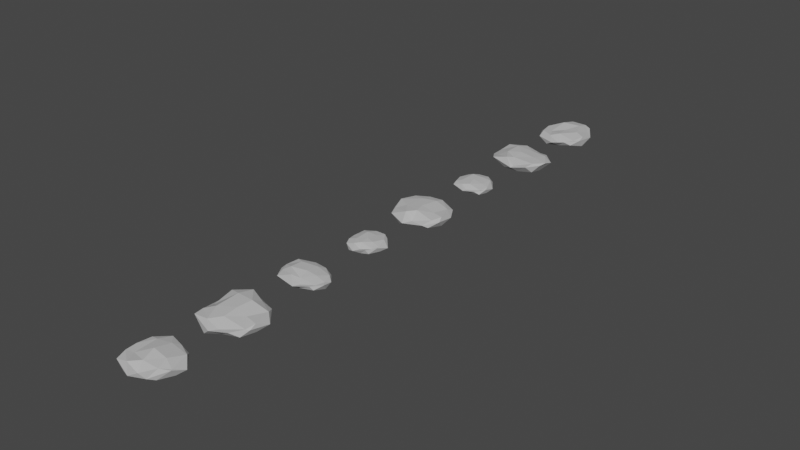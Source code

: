 # Source: stones.blend  (saved by Blender 2.93.20; exported with 4.5.12 LTS)
import bpy
from mathutils import Matrix  # noqa: F401  (used for matrix-valued properties, if any)

bpy.ops.wm.read_factory_settings(use_empty=True)
scene = bpy.context.scene
scene.name = 'Scene'

# ---- collections
col_collection = bpy.data.collections.new('Collection'); scene.collection.children.link(col_collection)

# ---- materials (node trees are filled in below, after node groups)
mat_smallstone = bpy.data.materials.new('SmallStone')
mat_smallstone.use_transparent_shadow = False
mat_smallstone.diffuse_color = (0.5071, 0.5071, 0.5071, 1.0)

# ---- material node trees

# ---- world
world_world = bpy.data.worlds.new('World'); scene.world = world_world
world_world.use_nodes = True; world_world.node_tree.nodes.clear()
_N = world_world.node_tree.nodes; _L = world_world.node_tree.links
n0 = _N.new('ShaderNodeOutputWorld'); n0.name = 'World Output'; n0.location = (300, 300)
n1 = _N.new('ShaderNodeBackground'); n1.name = 'Background'; n1.location = (10, 300)
n1.inputs[0].default_value = (0.05088, 0.05088, 0.05088, 1.0)
_L.new(n1.outputs[0], n0.inputs[0])
n0.is_active_output = True
world_world.color = (0.05088, 0.05088, 0.05088)
world_world.use_sun_shadow = False
world_world.sun_shadow_jitter_overblur = 0.0

# ---- meshes
me_icosphere = bpy.data.meshes.new('Icosphere')
me_icosphere.from_pydata([(0.01643, -0.0032, -0.04934), (0.1218, -0.1, -0.02066), (-0.05146, -0.1488, -0.02171), (-0.1605, 0.005783, -0.03915), (-0.06199, 0.153, -0.03062), (0.1019, 0.06762, -0.01051), (0.03607, -0.136, -0.0005267), (-0.1171, -0.07961, 0.03242), (-0.1001, 0.06403, 0.03975), (0.04379, 0.1191, 0.02522), (0.1482, -0.02878, 0.01212), (0.003224, -0.007237, 0.0573), (-0.02652, -0.08638, -0.03661), (0.07816, -0.0532, -0.04317), (0.03543, -0.1223, -0.01976), (0.1443, -0.007489, -0.03339), (0.08723, 0.0329, -0.04833), (-0.07539, 9.567e-05, -0.04017), (-0.1324, -0.07643, -0.01529), (-0.03243, 0.06919, -0.03991), (-0.1068, 0.0768, -0.03364), (0.01916, 0.123, -0.03946), (0.1539, -0.03762, 0.01224), (0.1683, 0.03986, -0.01715), (0.02768, -0.185, 0.007057), (0.1058, -0.143, 0.001336), (-0.1402, -0.04056, -0.01271), (-0.1097, -0.1382, 0.01652), (-0.1012, 0.1222, 0.003776), (-0.1391, 0.03345, -0.008132), (0.09286, 0.1181, 0.000315), (-0.01774, 0.1438, -0.01265), (0.1093, -0.07441, 0.02419), (-0.03811, -0.1352, 0.03236), (-0.1249, -0.01055, 0.03045), (-0.0406, 0.1379, 0.0317), (0.1188, 0.08661, 0.02036), (0.01483, -0.08434, 0.03516), (0.09177, -0.009678, 0.04035), (-0.07439, -0.06348, 0.02778), (-0.05533, 0.05859, 0.0494), (0.01517, 0.08663, 0.04199)], [], [(0, 13, 12), (1, 13, 15), (0, 12, 17), (0, 17, 19), (0, 19, 16), (1, 15, 22), (2, 14, 24), (3, 18, 26), (4, 20, 28), (5, 21, 30), (1, 22, 25), (2, 24, 27), (3, 26, 29), (4, 28, 31), (5, 30, 23), (6, 32, 37), (7, 33, 39), (8, 34, 40), (9, 35, 41), (10, 36, 38), (38, 41, 11), (38, 36, 41), (36, 9, 41), (41, 40, 11), (41, 35, 40), (35, 8, 40), (40, 39, 11), (40, 34, 39), (34, 7, 39), (39, 37, 11), (39, 33, 37), (33, 6, 37), (37, 38, 11), (37, 32, 38), (32, 10, 38), (23, 36, 10), (23, 30, 36), (30, 9, 36), (31, 35, 9), (31, 28, 35), (28, 8, 35), (29, 34, 8), (29, 26, 34), (26, 7, 34), (27, 33, 7), (27, 24, 33), (24, 6, 33), (25, 32, 6), (25, 22, 32), (22, 10, 32), (30, 31, 9), (30, 21, 31), (21, 4, 31), (28, 29, 8), (28, 20, 29), (20, 3, 29), (26, 27, 7), (26, 18, 27), (18, 2, 27), (24, 25, 6), (24, 14, 25), (14, 1, 25), (22, 23, 10), (22, 15, 23), (15, 5, 23), (16, 21, 5), (16, 19, 21), (19, 4, 21), (19, 20, 4), (19, 17, 20), (17, 3, 20), (17, 18, 3), (17, 12, 18), (12, 2, 18), (15, 16, 5), (15, 13, 16), (13, 0, 16), (12, 14, 2), (12, 13, 14), (13, 1, 14)])
_uv = me_icosphere.uv_layers.new(name='UVMap')
_uv.uv.foreach_set('vector', [0.1818, 0.0, 0.2273, 0.07873, 0.1364, 0.07873, 0.2727, 0.1575, 0.3182, 0.07873, 0.3636, 0.1575, 0.9091, 0.0, 0.9545, 0.07873, 0.8636, 0.07873, 0.7273, 0.0, 0.7727, 0.07873, 0.6818, 0.07873, 0.5455, 0.0, 0.5909, 0.07873, 0.5, 0.07873, 0.2727, 0.1575, 0.3636, 0.1575, 0.3182, 0.2362, 0.09091, 0.1575, 0.1818, 0.1575, 0.1364, 0.2362, 0.8182, 0.1575, 0.9091, 0.1575, 0.8636, 0.2362, 0.6364, 0.1575, 0.7273, 0.1575, 0.6818, 0.2362, 0.4545, 0.1575, 0.5455, 0.1575, 0.5, 0.2362, 0.2727, 0.1575, 0.3182, 0.2362, 0.2273, 0.2362, 0.09091, 0.1575, 0.1364, 0.2362, 0.04546, 0.2362, 0.8182, 0.1575, 0.8636, 0.2362, 0.7727, 0.2362, 0.6364, 0.1575, 0.6818, 0.2362, 0.5909, 0.2362, 0.4545, 0.1575, 0.5, 0.2362, 0.4091, 0.2362, 0.1818, 0.3149, 0.2727, 0.3149, 0.2273, 0.3937, 0.0, 0.3149, 0.09091, 0.3149, 0.04546, 0.3937, 0.7273, 0.3149, 0.8182, 0.3149, 0.7727, 0.3937, 0.5455, 0.3149, 0.6364, 0.3149, 0.5909, 0.3937, 0.3636, 0.3149, 0.4545, 0.3149, 0.4091, 0.3937, 0.4091, 0.3937, 0.5, 0.3937, 0.4545, 0.4724, 0.4091, 0.3937, 0.4545, 0.3149, 0.5, 0.3937, 0.4545, 0.3149, 0.5455, 0.3149, 0.5, 0.3937, 0.5909, 0.3937, 0.6818, 0.3937, 0.6364, 0.4724, 0.5909, 0.3937, 0.6364, 0.3149, 0.6818, 0.3937, 0.6364, 0.3149, 0.7273, 0.3149, 0.6818, 0.3937, 0.7727, 0.3937, 0.8636, 0.3937, 0.8182, 0.4724, 0.7727, 0.3937, 0.8182, 0.3149, 0.8636, 0.3937, 0.8182, 0.3149, 0.9091, 0.3149, 0.8636, 0.3937, 0.04546, 0.3937, 0.1364, 0.3937, 0.09091, 0.4724, 0.04546, 0.3937, 0.09091, 0.3149, 0.1364, 0.3937, 0.09091, 0.3149, 0.1818, 0.3149, 0.1364, 0.3937, 0.2273, 0.3937, 0.3182, 0.3937, 0.2727, 0.4724, 0.2273, 0.3937, 0.2727, 0.3149, 0.3182, 0.3937, 0.2727, 0.3149, 0.3636, 0.3149, 0.3182, 0.3937, 0.4091, 0.2362, 0.4545, 0.3149, 0.3636, 0.3149, 0.4091, 0.2362, 0.5, 0.2362, 0.4545, 0.3149, 0.5, 0.2362, 0.5455, 0.3149, 0.4545, 0.3149, 0.5909, 0.2362, 0.6364, 0.3149, 0.5455, 0.3149, 0.5909, 0.2362, 0.6818, 0.2362, 0.6364, 0.3149, 0.6818, 0.2362, 0.7273, 0.3149, 0.6364, 0.3149, 0.7727, 0.2362, 0.8182, 0.3149, 0.7273, 0.3149, 0.7727, 0.2362, 0.8636, 0.2362, 0.8182, 0.3149, 0.8636, 0.2362, 0.9091, 0.3149, 0.8182, 0.3149, 0.04546, 0.2362, 0.09091, 0.3149, 0.0, 0.3149, 0.04546, 0.2362, 0.1364, 0.2362, 0.09091, 0.3149, 0.1364, 0.2362, 0.1818, 0.3149, 0.09091, 0.3149, 0.2273, 0.2362, 0.2727, 0.3149, 0.1818, 0.3149, 0.2273, 0.2362, 0.3182, 0.2362, 0.2727, 0.3149, 0.3182, 0.2362, 0.3636, 0.3149, 0.2727, 0.3149, 0.5, 0.2362, 0.5909, 0.2362, 0.5455, 0.3149, 0.5, 0.2362, 0.5455, 0.1575, 0.5909, 0.2362, 0.5455, 0.1575, 0.6364, 0.1575, 0.5909, 0.2362, 0.6818, 0.2362, 0.7727, 0.2362, 0.7273, 0.3149, 0.6818, 0.2362, 0.7273, 0.1575, 0.7727, 0.2362, 0.7273, 0.1575, 0.8182, 0.1575, 0.7727, 0.2362, 0.8636, 0.2362, 0.9545, 0.2362, 0.9091, 0.3149, 0.8636, 0.2362, 0.9091, 0.1575, 0.9545, 0.2362, 0.9091, 0.1575, 1.0, 0.1575, 0.9545, 0.2362, 0.1364, 0.2362, 0.2273, 0.2362, 0.1818, 0.3149, 0.1364, 0.2362, 0.1818, 0.1575, 0.2273, 0.2362, 0.1818, 0.1575, 0.2727, 0.1575, 0.2273, 0.2362, 0.3182, 0.2362, 0.4091, 0.2362, 0.3636, 0.3149, 0.3182, 0.2362, 0.3636, 0.1575, 0.4091, 0.2362, 0.3636, 0.1575, 0.4545, 0.1575, 0.4091, 0.2362, 0.5, 0.07873, 0.5455, 0.1575, 0.4545, 0.1575, 0.5, 0.07873, 0.5909, 0.07873, 0.5455, 0.1575, 0.5909, 0.07873, 0.6364, 0.1575, 0.5455, 0.1575, 0.6818, 0.07873, 0.7273, 0.1575, 0.6364, 0.1575, 0.6818, 0.07873, 0.7727, 0.07873, 0.7273, 0.1575, 0.7727, 0.07873, 0.8182, 0.1575, 0.7273, 0.1575, 0.8636, 0.07873, 0.9091, 0.1575, 0.8182, 0.1575, 0.8636, 0.07873, 0.9545, 0.07873, 0.9091, 0.1575, 0.9545, 0.07873, 1.0, 0.1575, 0.9091, 0.1575, 0.3636, 0.1575, 0.4091, 0.07873, 0.4545, 0.1575, 0.3636, 0.1575, 0.3182, 0.07873, 0.4091, 0.07873, 0.3182, 0.07873, 0.3636, 0.0, 0.4091, 0.07873, 0.1364, 0.07873, 0.1818, 0.1575, 0.09091, 0.1575, 0.1364, 0.07873, 0.2273, 0.07873, 0.1818, 0.1575, 0.2273, 0.07873, 0.2727, 0.1575, 0.1818, 0.1575])
me_icosphere.materials.append(mat_smallstone)
me_icosphere.use_remesh_fix_poles = True
me_icosphere.use_remesh_preserve_attributes = False
me_icosphere.update()
me_icosphere_005 = bpy.data.meshes.new('Icosphere.005')
me_icosphere_005.from_pydata([(-0.008224, -0.002509, -0.05674), (0.1404, -0.1072, -0.02899), (-0.0286, -0.1855, -0.03554), (-0.169, 0.02117, -0.03146), (-0.0807, 0.1668, -0.03789), (0.1105, 0.102, 0.004078), (0.04396, -0.1555, 0.001361), (-0.1317, -0.09418, 0.02441), (-0.1404, 0.1057, 0.03534), (0.0429, 0.1418, 0.02076), (0.1664, -0.02395, 0.0196), (0.01903, -0.004404, 0.04706), (-0.03704, -0.0866, -0.04993), (0.06796, -0.05852, -0.03691), (0.04361, -0.1373, -0.0335), (0.1555, -0.01115, -0.0371), (0.08432, 0.03249, -0.06363), (-0.1057, -0.00993, -0.03307), (-0.1238, -0.08653, -0.01326), (-0.03052, 0.07463, -0.05365), (-0.1275, 0.09005, -0.02718), (0.03068, 0.1504, -0.04641), (0.1654, -0.06032, 7.812e-05), (0.1808, 0.05583, -0.01589), (0.01849, -0.198, 0.003061), (0.1042, -0.1488, 0.002622), (-0.1681, -0.05805, -0.00479), (-0.1284, -0.1536, 0.02106), (-0.1264, 0.1474, -0.004683), (-0.1675, 0.0408, -0.006182), (0.1012, 0.1467, -0.002228), (-0.01574, 0.1791, 0.002385), (0.1469, -0.07401, 0.003663), (-0.03498, -0.1528, 0.0304), (-0.1397, -0.01749, 0.007579), (-0.04925, 0.1692, 0.04319), (0.1365, 0.09267, 0.01979), (0.01789, -0.09178, 0.03604), (0.08908, -0.009586, 0.02361), (-0.07465, -0.0551, 0.04305), (-0.06702, 0.0821, 0.05544), (0.03316, 0.08218, 0.05282)], [], [(0, 13, 12), (1, 13, 15), (0, 12, 17), (0, 17, 19), (0, 19, 16), (1, 15, 22), (2, 14, 24), (3, 18, 26), (4, 20, 28), (5, 21, 30), (1, 22, 25), (2, 24, 27), (3, 26, 29), (4, 28, 31), (5, 30, 23), (6, 32, 37), (7, 33, 39), (8, 34, 40), (9, 35, 41), (10, 36, 38), (38, 41, 11), (38, 36, 41), (36, 9, 41), (41, 40, 11), (41, 35, 40), (35, 8, 40), (40, 39, 11), (40, 34, 39), (34, 7, 39), (39, 37, 11), (39, 33, 37), (33, 6, 37), (37, 38, 11), (37, 32, 38), (32, 10, 38), (23, 36, 10), (23, 30, 36), (30, 9, 36), (31, 35, 9), (31, 28, 35), (28, 8, 35), (29, 34, 8), (29, 26, 34), (26, 7, 34), (27, 33, 7), (27, 24, 33), (24, 6, 33), (25, 32, 6), (25, 22, 32), (22, 10, 32), (30, 31, 9), (30, 21, 31), (21, 4, 31), (28, 29, 8), (28, 20, 29), (20, 3, 29), (26, 27, 7), (26, 18, 27), (18, 2, 27), (24, 25, 6), (24, 14, 25), (14, 1, 25), (22, 23, 10), (22, 15, 23), (15, 5, 23), (16, 21, 5), (16, 19, 21), (19, 4, 21), (19, 20, 4), (19, 17, 20), (17, 3, 20), (17, 18, 3), (17, 12, 18), (12, 2, 18), (15, 16, 5), (15, 13, 16), (13, 0, 16), (12, 14, 2), (12, 13, 14), (13, 1, 14)])
_uv = me_icosphere_005.uv_layers.new(name='UVMap')
_uv.uv.foreach_set('vector', [0.1818, 0.0, 0.2273, 0.07873, 0.1364, 0.07873, 0.2727, 0.1575, 0.3182, 0.07873, 0.3636, 0.1575, 0.9091, 0.0, 0.9545, 0.07873, 0.8636, 0.07873, 0.7273, 0.0, 0.7727, 0.07873, 0.6818, 0.07873, 0.5455, 0.0, 0.5909, 0.07873, 0.5, 0.07873, 0.2727, 0.1575, 0.3636, 0.1575, 0.3182, 0.2362, 0.09091, 0.1575, 0.1818, 0.1575, 0.1364, 0.2362, 0.8182, 0.1575, 0.9091, 0.1575, 0.8636, 0.2362, 0.6364, 0.1575, 0.7273, 0.1575, 0.6818, 0.2362, 0.4545, 0.1575, 0.5455, 0.1575, 0.5, 0.2362, 0.2727, 0.1575, 0.3182, 0.2362, 0.2273, 0.2362, 0.09091, 0.1575, 0.1364, 0.2362, 0.04546, 0.2362, 0.8182, 0.1575, 0.8636, 0.2362, 0.7727, 0.2362, 0.6364, 0.1575, 0.6818, 0.2362, 0.5909, 0.2362, 0.4545, 0.1575, 0.5, 0.2362, 0.4091, 0.2362, 0.1818, 0.3149, 0.2727, 0.3149, 0.2273, 0.3937, 0.0, 0.3149, 0.09091, 0.3149, 0.04546, 0.3937, 0.7273, 0.3149, 0.8182, 0.3149, 0.7727, 0.3937, 0.5455, 0.3149, 0.6364, 0.3149, 0.5909, 0.3937, 0.3636, 0.3149, 0.4545, 0.3149, 0.4091, 0.3937, 0.4091, 0.3937, 0.5, 0.3937, 0.4545, 0.4724, 0.4091, 0.3937, 0.4545, 0.3149, 0.5, 0.3937, 0.4545, 0.3149, 0.5455, 0.3149, 0.5, 0.3937, 0.5909, 0.3937, 0.6818, 0.3937, 0.6364, 0.4724, 0.5909, 0.3937, 0.6364, 0.3149, 0.6818, 0.3937, 0.6364, 0.3149, 0.7273, 0.3149, 0.6818, 0.3937, 0.7727, 0.3937, 0.8636, 0.3937, 0.8182, 0.4724, 0.7727, 0.3937, 0.8182, 0.3149, 0.8636, 0.3937, 0.8182, 0.3149, 0.9091, 0.3149, 0.8636, 0.3937, 0.04546, 0.3937, 0.1364, 0.3937, 0.09091, 0.4724, 0.04546, 0.3937, 0.09091, 0.3149, 0.1364, 0.3937, 0.09091, 0.3149, 0.1818, 0.3149, 0.1364, 0.3937, 0.2273, 0.3937, 0.3182, 0.3937, 0.2727, 0.4724, 0.2273, 0.3937, 0.2727, 0.3149, 0.3182, 0.3937, 0.2727, 0.3149, 0.3636, 0.3149, 0.3182, 0.3937, 0.4091, 0.2362, 0.4545, 0.3149, 0.3636, 0.3149, 0.4091, 0.2362, 0.5, 0.2362, 0.4545, 0.3149, 0.5, 0.2362, 0.5455, 0.3149, 0.4545, 0.3149, 0.5909, 0.2362, 0.6364, 0.3149, 0.5455, 0.3149, 0.5909, 0.2362, 0.6818, 0.2362, 0.6364, 0.3149, 0.6818, 0.2362, 0.7273, 0.3149, 0.6364, 0.3149, 0.7727, 0.2362, 0.8182, 0.3149, 0.7273, 0.3149, 0.7727, 0.2362, 0.8636, 0.2362, 0.8182, 0.3149, 0.8636, 0.2362, 0.9091, 0.3149, 0.8182, 0.3149, 0.04546, 0.2362, 0.09091, 0.3149, 0.0, 0.3149, 0.04546, 0.2362, 0.1364, 0.2362, 0.09091, 0.3149, 0.1364, 0.2362, 0.1818, 0.3149, 0.09091, 0.3149, 0.2273, 0.2362, 0.2727, 0.3149, 0.1818, 0.3149, 0.2273, 0.2362, 0.3182, 0.2362, 0.2727, 0.3149, 0.3182, 0.2362, 0.3636, 0.3149, 0.2727, 0.3149, 0.5, 0.2362, 0.5909, 0.2362, 0.5455, 0.3149, 0.5, 0.2362, 0.5455, 0.1575, 0.5909, 0.2362, 0.5455, 0.1575, 0.6364, 0.1575, 0.5909, 0.2362, 0.6818, 0.2362, 0.7727, 0.2362, 0.7273, 0.3149, 0.6818, 0.2362, 0.7273, 0.1575, 0.7727, 0.2362, 0.7273, 0.1575, 0.8182, 0.1575, 0.7727, 0.2362, 0.8636, 0.2362, 0.9545, 0.2362, 0.9091, 0.3149, 0.8636, 0.2362, 0.9091, 0.1575, 0.9545, 0.2362, 0.9091, 0.1575, 1.0, 0.1575, 0.9545, 0.2362, 0.1364, 0.2362, 0.2273, 0.2362, 0.1818, 0.3149, 0.1364, 0.2362, 0.1818, 0.1575, 0.2273, 0.2362, 0.1818, 0.1575, 0.2727, 0.1575, 0.2273, 0.2362, 0.3182, 0.2362, 0.4091, 0.2362, 0.3636, 0.3149, 0.3182, 0.2362, 0.3636, 0.1575, 0.4091, 0.2362, 0.3636, 0.1575, 0.4545, 0.1575, 0.4091, 0.2362, 0.5, 0.07873, 0.5455, 0.1575, 0.4545, 0.1575, 0.5, 0.07873, 0.5909, 0.07873, 0.5455, 0.1575, 0.5909, 0.07873, 0.6364, 0.1575, 0.5455, 0.1575, 0.6818, 0.07873, 0.7273, 0.1575, 0.6364, 0.1575, 0.6818, 0.07873, 0.7727, 0.07873, 0.7273, 0.1575, 0.7727, 0.07873, 0.8182, 0.1575, 0.7273, 0.1575, 0.8636, 0.07873, 0.9091, 0.1575, 0.8182, 0.1575, 0.8636, 0.07873, 0.9545, 0.07873, 0.9091, 0.1575, 0.9545, 0.07873, 1.0, 0.1575, 0.9091, 0.1575, 0.3636, 0.1575, 0.4091, 0.07873, 0.4545, 0.1575, 0.3636, 0.1575, 0.3182, 0.07873, 0.4091, 0.07873, 0.3182, 0.07873, 0.3636, 0.0, 0.4091, 0.07873, 0.1364, 0.07873, 0.1818, 0.1575, 0.09091, 0.1575, 0.1364, 0.07873, 0.2273, 0.07873, 0.1818, 0.1575, 0.2273, 0.07873, 0.2727, 0.1575, 0.1818, 0.1575])
me_icosphere_005.materials.append(mat_smallstone)
me_icosphere_005.use_remesh_fix_poles = True
me_icosphere_005.use_remesh_preserve_attributes = False
me_icosphere_005.update()
me_icosphere_006 = bpy.data.meshes.new('Icosphere.006')
me_icosphere_006.from_pydata([(0.001827, 0.00214, -0.02884), (0.1191, -0.07601, -0.01574), (-0.03516, -0.1112, -0.0135), (-0.1553, 0.00796, -0.01936), (-0.05233, 0.103, -0.02613), (0.1114, 0.05291, -0.006706), (0.04238, -0.09726, 0.0003345), (-0.1188, -0.05934, 0.0153), (-0.1168, 0.0583, 0.02912), (0.04348, 0.09954, 0.01442), (0.1363, -0.01012, 0.00958), (0.01323, -0.006933, 0.0335), (-0.0303, -0.05476, -0.02602), (0.07193, -0.03907, -0.03105), (0.02097, -0.0938, -0.02723), (0.1387, -0.00676, -0.02994), (0.06982, 0.02252, -0.03632), (-0.07903, 0.0008119, -0.02), (-0.1117, -0.05515, -0.01306), (-0.04111, 0.04574, -0.03025), (-0.09103, 0.06234, -0.01946), (0.0357, 0.09083, -0.03818), (0.155, -0.0346, 0.00922), (0.145, 0.03009, -0.004051), (0.02612, -0.1345, 0.0004316), (0.1033, -0.08874, 0.005468), (-0.1529, -0.03398, 0.00167), (-0.1099, -0.1097, 0.003197), (-0.09682, 0.09043, 0.00424), (-0.1374, 0.03359, 0.005574), (0.09056, 0.0898, -0.007456), (-0.004426, 0.1059, -0.008011), (0.1202, -0.05756, 0.00817), (-0.02783, -0.08411, 0.02936), (-0.137, -0.01217, 0.01999), (-0.03021, 0.1013, 0.01944), (0.1121, 0.0539, 0.01454), (0.01697, -0.06566, 0.0168), (0.07914, -0.009693, 0.02861), (-0.07677, -0.03829, 0.04047), (-0.07546, 0.04079, 0.03665), (0.02565, 0.06269, 0.03094)], [], [(0, 13, 12), (1, 13, 15), (0, 12, 17), (0, 17, 19), (0, 19, 16), (1, 15, 22), (2, 14, 24), (3, 18, 26), (4, 20, 28), (5, 21, 30), (1, 22, 25), (2, 24, 27), (3, 26, 29), (4, 28, 31), (5, 30, 23), (6, 32, 37), (7, 33, 39), (8, 34, 40), (9, 35, 41), (10, 36, 38), (38, 41, 11), (38, 36, 41), (36, 9, 41), (41, 40, 11), (41, 35, 40), (35, 8, 40), (40, 39, 11), (40, 34, 39), (34, 7, 39), (39, 37, 11), (39, 33, 37), (33, 6, 37), (37, 38, 11), (37, 32, 38), (32, 10, 38), (23, 36, 10), (23, 30, 36), (30, 9, 36), (31, 35, 9), (31, 28, 35), (28, 8, 35), (29, 34, 8), (29, 26, 34), (26, 7, 34), (27, 33, 7), (27, 24, 33), (24, 6, 33), (25, 32, 6), (25, 22, 32), (22, 10, 32), (30, 31, 9), (30, 21, 31), (21, 4, 31), (28, 29, 8), (28, 20, 29), (20, 3, 29), (26, 27, 7), (26, 18, 27), (18, 2, 27), (24, 25, 6), (24, 14, 25), (14, 1, 25), (22, 23, 10), (22, 15, 23), (15, 5, 23), (16, 21, 5), (16, 19, 21), (19, 4, 21), (19, 20, 4), (19, 17, 20), (17, 3, 20), (17, 18, 3), (17, 12, 18), (12, 2, 18), (15, 16, 5), (15, 13, 16), (13, 0, 16), (12, 14, 2), (12, 13, 14), (13, 1, 14)])
_uv = me_icosphere_006.uv_layers.new(name='UVMap')
_uv.uv.foreach_set('vector', [0.1818, 0.0, 0.2273, 0.07873, 0.1364, 0.07873, 0.2727, 0.1575, 0.3182, 0.07873, 0.3636, 0.1575, 0.9091, 0.0, 0.9545, 0.07873, 0.8636, 0.07873, 0.7273, 0.0, 0.7727, 0.07873, 0.6818, 0.07873, 0.5455, 0.0, 0.5909, 0.07873, 0.5, 0.07873, 0.2727, 0.1575, 0.3636, 0.1575, 0.3182, 0.2362, 0.09091, 0.1575, 0.1818, 0.1575, 0.1364, 0.2362, 0.8182, 0.1575, 0.9091, 0.1575, 0.8636, 0.2362, 0.6364, 0.1575, 0.7273, 0.1575, 0.6818, 0.2362, 0.4545, 0.1575, 0.5455, 0.1575, 0.5, 0.2362, 0.2727, 0.1575, 0.3182, 0.2362, 0.2273, 0.2362, 0.09091, 0.1575, 0.1364, 0.2362, 0.04546, 0.2362, 0.8182, 0.1575, 0.8636, 0.2362, 0.7727, 0.2362, 0.6364, 0.1575, 0.6818, 0.2362, 0.5909, 0.2362, 0.4545, 0.1575, 0.5, 0.2362, 0.4091, 0.2362, 0.1818, 0.3149, 0.2727, 0.3149, 0.2273, 0.3937, 0.0, 0.3149, 0.09091, 0.3149, 0.04546, 0.3937, 0.7273, 0.3149, 0.8182, 0.3149, 0.7727, 0.3937, 0.5455, 0.3149, 0.6364, 0.3149, 0.5909, 0.3937, 0.3636, 0.3149, 0.4545, 0.3149, 0.4091, 0.3937, 0.4091, 0.3937, 0.5, 0.3937, 0.4545, 0.4724, 0.4091, 0.3937, 0.4545, 0.3149, 0.5, 0.3937, 0.4545, 0.3149, 0.5455, 0.3149, 0.5, 0.3937, 0.5909, 0.3937, 0.6818, 0.3937, 0.6364, 0.4724, 0.5909, 0.3937, 0.6364, 0.3149, 0.6818, 0.3937, 0.6364, 0.3149, 0.7273, 0.3149, 0.6818, 0.3937, 0.7727, 0.3937, 0.8636, 0.3937, 0.8182, 0.4724, 0.7727, 0.3937, 0.8182, 0.3149, 0.8636, 0.3937, 0.8182, 0.3149, 0.9091, 0.3149, 0.8636, 0.3937, 0.04546, 0.3937, 0.1364, 0.3937, 0.09091, 0.4724, 0.04546, 0.3937, 0.09091, 0.3149, 0.1364, 0.3937, 0.09091, 0.3149, 0.1818, 0.3149, 0.1364, 0.3937, 0.2273, 0.3937, 0.3182, 0.3937, 0.2727, 0.4724, 0.2273, 0.3937, 0.2727, 0.3149, 0.3182, 0.3937, 0.2727, 0.3149, 0.3636, 0.3149, 0.3182, 0.3937, 0.4091, 0.2362, 0.4545, 0.3149, 0.3636, 0.3149, 0.4091, 0.2362, 0.5, 0.2362, 0.4545, 0.3149, 0.5, 0.2362, 0.5455, 0.3149, 0.4545, 0.3149, 0.5909, 0.2362, 0.6364, 0.3149, 0.5455, 0.3149, 0.5909, 0.2362, 0.6818, 0.2362, 0.6364, 0.3149, 0.6818, 0.2362, 0.7273, 0.3149, 0.6364, 0.3149, 0.7727, 0.2362, 0.8182, 0.3149, 0.7273, 0.3149, 0.7727, 0.2362, 0.8636, 0.2362, 0.8182, 0.3149, 0.8636, 0.2362, 0.9091, 0.3149, 0.8182, 0.3149, 0.04546, 0.2362, 0.09091, 0.3149, 0.0, 0.3149, 0.04546, 0.2362, 0.1364, 0.2362, 0.09091, 0.3149, 0.1364, 0.2362, 0.1818, 0.3149, 0.09091, 0.3149, 0.2273, 0.2362, 0.2727, 0.3149, 0.1818, 0.3149, 0.2273, 0.2362, 0.3182, 0.2362, 0.2727, 0.3149, 0.3182, 0.2362, 0.3636, 0.3149, 0.2727, 0.3149, 0.5, 0.2362, 0.5909, 0.2362, 0.5455, 0.3149, 0.5, 0.2362, 0.5455, 0.1575, 0.5909, 0.2362, 0.5455, 0.1575, 0.6364, 0.1575, 0.5909, 0.2362, 0.6818, 0.2362, 0.7727, 0.2362, 0.7273, 0.3149, 0.6818, 0.2362, 0.7273, 0.1575, 0.7727, 0.2362, 0.7273, 0.1575, 0.8182, 0.1575, 0.7727, 0.2362, 0.8636, 0.2362, 0.9545, 0.2362, 0.9091, 0.3149, 0.8636, 0.2362, 0.9091, 0.1575, 0.9545, 0.2362, 0.9091, 0.1575, 1.0, 0.1575, 0.9545, 0.2362, 0.1364, 0.2362, 0.2273, 0.2362, 0.1818, 0.3149, 0.1364, 0.2362, 0.1818, 0.1575, 0.2273, 0.2362, 0.1818, 0.1575, 0.2727, 0.1575, 0.2273, 0.2362, 0.3182, 0.2362, 0.4091, 0.2362, 0.3636, 0.3149, 0.3182, 0.2362, 0.3636, 0.1575, 0.4091, 0.2362, 0.3636, 0.1575, 0.4545, 0.1575, 0.4091, 0.2362, 0.5, 0.07873, 0.5455, 0.1575, 0.4545, 0.1575, 0.5, 0.07873, 0.5909, 0.07873, 0.5455, 0.1575, 0.5909, 0.07873, 0.6364, 0.1575, 0.5455, 0.1575, 0.6818, 0.07873, 0.7273, 0.1575, 0.6364, 0.1575, 0.6818, 0.07873, 0.7727, 0.07873, 0.7273, 0.1575, 0.7727, 0.07873, 0.8182, 0.1575, 0.7273, 0.1575, 0.8636, 0.07873, 0.9091, 0.1575, 0.8182, 0.1575, 0.8636, 0.07873, 0.9545, 0.07873, 0.9091, 0.1575, 0.9545, 0.07873, 1.0, 0.1575, 0.9091, 0.1575, 0.3636, 0.1575, 0.4091, 0.07873, 0.4545, 0.1575, 0.3636, 0.1575, 0.3182, 0.07873, 0.4091, 0.07873, 0.3182, 0.07873, 0.3636, 0.0, 0.4091, 0.07873, 0.1364, 0.07873, 0.1818, 0.1575, 0.09091, 0.1575, 0.1364, 0.07873, 0.2273, 0.07873, 0.1818, 0.1575, 0.2273, 0.07873, 0.2727, 0.1575, 0.1818, 0.1575])
me_icosphere_006.materials.append(mat_smallstone)
me_icosphere_006.use_remesh_fix_poles = True
me_icosphere_006.use_remesh_preserve_attributes = False
me_icosphere_006.update()
me_icosphere_007 = bpy.data.meshes.new('Icosphere.007')
me_icosphere_007.from_pydata([(0.005714, -0.00081, -0.02955), (0.07629, -0.08559, -0.01814), (-0.03497, -0.1214, -0.01582), (-0.1071, 0.004957, -0.02536), (-0.04125, 0.1064, -0.01187), (0.06283, 0.05114, -0.01086), (0.02502, -0.09747, -3.8e-05), (-0.0828, -0.06469, 0.01608), (-0.08406, 0.06372, 0.01605), (0.03515, 0.1015, 0.01502), (0.09528, -0.0209, 0.00549), (0.005563, -0.009349, 0.02886), (-0.01789, -0.05386, -0.02893), (0.0463, -0.05096, -0.02649), (0.03451, -0.1031, -0.01954), (0.09276, -0.008788, -0.02786), (0.04439, 0.01341, -0.02986), (-0.04823, -0.003821, -0.0303), (-0.07759, -0.05759, -0.01366), (-0.0226, 0.06148, -0.0171), (-0.08055, 0.06771, -0.01702), (0.01609, 0.09902, -0.02927), (0.09727, -0.03784, 0.004782), (0.1147, 0.03138, -0.016), (0.008955, -0.1399, 0.0007898), (0.06592, -0.1007, 0.007947), (-0.1071, -0.04201, -0.002176), (-0.06272, -0.1095, 0.01173), (-0.06557, 0.09599, 0.003001), (-0.1098, 0.02868, -0.004749), (0.06402, 0.08634, 0.004254), (-0.007304, 0.1092, -0.002542), (0.08407, -0.06173, 0.004488), (-0.0218, -0.09327, 0.02008), (-0.09648, -0.009112, 0.01031), (-0.02678, 0.1006, 0.0152), (0.07473, 0.04742, 0.01649), (0.007708, -0.06525, 0.02482), (0.0529, -0.02328, 0.02421), (-0.04305, -0.04442, 0.02451), (-0.03825, 0.0399, 0.03195), (0.01466, 0.05293, 0.02147)], [], [(0, 13, 12), (1, 13, 15), (0, 12, 17), (0, 17, 19), (0, 19, 16), (1, 15, 22), (2, 14, 24), (3, 18, 26), (4, 20, 28), (5, 21, 30), (1, 22, 25), (2, 24, 27), (3, 26, 29), (4, 28, 31), (5, 30, 23), (6, 32, 37), (7, 33, 39), (8, 34, 40), (9, 35, 41), (10, 36, 38), (38, 41, 11), (38, 36, 41), (36, 9, 41), (41, 40, 11), (41, 35, 40), (35, 8, 40), (40, 39, 11), (40, 34, 39), (34, 7, 39), (39, 37, 11), (39, 33, 37), (33, 6, 37), (37, 38, 11), (37, 32, 38), (32, 10, 38), (23, 36, 10), (23, 30, 36), (30, 9, 36), (31, 35, 9), (31, 28, 35), (28, 8, 35), (29, 34, 8), (29, 26, 34), (26, 7, 34), (27, 33, 7), (27, 24, 33), (24, 6, 33), (25, 32, 6), (25, 22, 32), (22, 10, 32), (30, 31, 9), (30, 21, 31), (21, 4, 31), (28, 29, 8), (28, 20, 29), (20, 3, 29), (26, 27, 7), (26, 18, 27), (18, 2, 27), (24, 25, 6), (24, 14, 25), (14, 1, 25), (22, 23, 10), (22, 15, 23), (15, 5, 23), (16, 21, 5), (16, 19, 21), (19, 4, 21), (19, 20, 4), (19, 17, 20), (17, 3, 20), (17, 18, 3), (17, 12, 18), (12, 2, 18), (15, 16, 5), (15, 13, 16), (13, 0, 16), (12, 14, 2), (12, 13, 14), (13, 1, 14)])
_uv = me_icosphere_007.uv_layers.new(name='UVMap')
_uv.uv.foreach_set('vector', [0.1818, 0.0, 0.2273, 0.07873, 0.1364, 0.07873, 0.2727, 0.1575, 0.3182, 0.07873, 0.3636, 0.1575, 0.9091, 0.0, 0.9545, 0.07873, 0.8636, 0.07873, 0.7273, 0.0, 0.7727, 0.07873, 0.6818, 0.07873, 0.5455, 0.0, 0.5909, 0.07873, 0.5, 0.07873, 0.2727, 0.1575, 0.3636, 0.1575, 0.3182, 0.2362, 0.09091, 0.1575, 0.1818, 0.1575, 0.1364, 0.2362, 0.8182, 0.1575, 0.9091, 0.1575, 0.8636, 0.2362, 0.6364, 0.1575, 0.7273, 0.1575, 0.6818, 0.2362, 0.4545, 0.1575, 0.5455, 0.1575, 0.5, 0.2362, 0.2727, 0.1575, 0.3182, 0.2362, 0.2273, 0.2362, 0.09091, 0.1575, 0.1364, 0.2362, 0.04546, 0.2362, 0.8182, 0.1575, 0.8636, 0.2362, 0.7727, 0.2362, 0.6364, 0.1575, 0.6818, 0.2362, 0.5909, 0.2362, 0.4545, 0.1575, 0.5, 0.2362, 0.4091, 0.2362, 0.1818, 0.3149, 0.2727, 0.3149, 0.2273, 0.3937, 0.0, 0.3149, 0.09091, 0.3149, 0.04546, 0.3937, 0.7273, 0.3149, 0.8182, 0.3149, 0.7727, 0.3937, 0.5455, 0.3149, 0.6364, 0.3149, 0.5909, 0.3937, 0.3636, 0.3149, 0.4545, 0.3149, 0.4091, 0.3937, 0.4091, 0.3937, 0.5, 0.3937, 0.4545, 0.4724, 0.4091, 0.3937, 0.4545, 0.3149, 0.5, 0.3937, 0.4545, 0.3149, 0.5455, 0.3149, 0.5, 0.3937, 0.5909, 0.3937, 0.6818, 0.3937, 0.6364, 0.4724, 0.5909, 0.3937, 0.6364, 0.3149, 0.6818, 0.3937, 0.6364, 0.3149, 0.7273, 0.3149, 0.6818, 0.3937, 0.7727, 0.3937, 0.8636, 0.3937, 0.8182, 0.4724, 0.7727, 0.3937, 0.8182, 0.3149, 0.8636, 0.3937, 0.8182, 0.3149, 0.9091, 0.3149, 0.8636, 0.3937, 0.04546, 0.3937, 0.1364, 0.3937, 0.09091, 0.4724, 0.04546, 0.3937, 0.09091, 0.3149, 0.1364, 0.3937, 0.09091, 0.3149, 0.1818, 0.3149, 0.1364, 0.3937, 0.2273, 0.3937, 0.3182, 0.3937, 0.2727, 0.4724, 0.2273, 0.3937, 0.2727, 0.3149, 0.3182, 0.3937, 0.2727, 0.3149, 0.3636, 0.3149, 0.3182, 0.3937, 0.4091, 0.2362, 0.4545, 0.3149, 0.3636, 0.3149, 0.4091, 0.2362, 0.5, 0.2362, 0.4545, 0.3149, 0.5, 0.2362, 0.5455, 0.3149, 0.4545, 0.3149, 0.5909, 0.2362, 0.6364, 0.3149, 0.5455, 0.3149, 0.5909, 0.2362, 0.6818, 0.2362, 0.6364, 0.3149, 0.6818, 0.2362, 0.7273, 0.3149, 0.6364, 0.3149, 0.7727, 0.2362, 0.8182, 0.3149, 0.7273, 0.3149, 0.7727, 0.2362, 0.8636, 0.2362, 0.8182, 0.3149, 0.8636, 0.2362, 0.9091, 0.3149, 0.8182, 0.3149, 0.04546, 0.2362, 0.09091, 0.3149, 0.0, 0.3149, 0.04546, 0.2362, 0.1364, 0.2362, 0.09091, 0.3149, 0.1364, 0.2362, 0.1818, 0.3149, 0.09091, 0.3149, 0.2273, 0.2362, 0.2727, 0.3149, 0.1818, 0.3149, 0.2273, 0.2362, 0.3182, 0.2362, 0.2727, 0.3149, 0.3182, 0.2362, 0.3636, 0.3149, 0.2727, 0.3149, 0.5, 0.2362, 0.5909, 0.2362, 0.5455, 0.3149, 0.5, 0.2362, 0.5455, 0.1575, 0.5909, 0.2362, 0.5455, 0.1575, 0.6364, 0.1575, 0.5909, 0.2362, 0.6818, 0.2362, 0.7727, 0.2362, 0.7273, 0.3149, 0.6818, 0.2362, 0.7273, 0.1575, 0.7727, 0.2362, 0.7273, 0.1575, 0.8182, 0.1575, 0.7727, 0.2362, 0.8636, 0.2362, 0.9545, 0.2362, 0.9091, 0.3149, 0.8636, 0.2362, 0.9091, 0.1575, 0.9545, 0.2362, 0.9091, 0.1575, 1.0, 0.1575, 0.9545, 0.2362, 0.1364, 0.2362, 0.2273, 0.2362, 0.1818, 0.3149, 0.1364, 0.2362, 0.1818, 0.1575, 0.2273, 0.2362, 0.1818, 0.1575, 0.2727, 0.1575, 0.2273, 0.2362, 0.3182, 0.2362, 0.4091, 0.2362, 0.3636, 0.3149, 0.3182, 0.2362, 0.3636, 0.1575, 0.4091, 0.2362, 0.3636, 0.1575, 0.4545, 0.1575, 0.4091, 0.2362, 0.5, 0.07873, 0.5455, 0.1575, 0.4545, 0.1575, 0.5, 0.07873, 0.5909, 0.07873, 0.5455, 0.1575, 0.5909, 0.07873, 0.6364, 0.1575, 0.5455, 0.1575, 0.6818, 0.07873, 0.7273, 0.1575, 0.6364, 0.1575, 0.6818, 0.07873, 0.7727, 0.07873, 0.7273, 0.1575, 0.7727, 0.07873, 0.8182, 0.1575, 0.7273, 0.1575, 0.8636, 0.07873, 0.9091, 0.1575, 0.8182, 0.1575, 0.8636, 0.07873, 0.9545, 0.07873, 0.9091, 0.1575, 0.9545, 0.07873, 1.0, 0.1575, 0.9091, 0.1575, 0.3636, 0.1575, 0.4091, 0.07873, 0.4545, 0.1575, 0.3636, 0.1575, 0.3182, 0.07873, 0.4091, 0.07873, 0.3182, 0.07873, 0.3636, 0.0, 0.4091, 0.07873, 0.1364, 0.07873, 0.1818, 0.1575, 0.09091, 0.1575, 0.1364, 0.07873, 0.2273, 0.07873, 0.1818, 0.1575, 0.2273, 0.07873, 0.2727, 0.1575, 0.1818, 0.1575])
me_icosphere_007.materials.append(mat_smallstone)
me_icosphere_007.use_remesh_fix_poles = True
me_icosphere_007.use_remesh_preserve_attributes = False
me_icosphere_007.update()
me_icosphere_008 = bpy.data.meshes.new('Icosphere.008')
me_icosphere_008.from_pydata([(0.002819, -0.003915, -0.04934), (0.1291, -0.1134, -0.02032), (-0.04384, -0.1572, -0.03332), (-0.1631, 0.009922, -0.01888), (-0.05941, 0.155, -0.03076), (0.1119, 0.08315, -0.01185), (0.02853, -0.1367, 0.00139), (-0.1323, -0.0959, 0.01913), (-0.1225, 0.08535, 0.03455), (0.03517, 0.1402, 0.03376), (0.1588, -0.0271, 0.02487), (0.004858, -0.01086, 0.04686), (-0.02517, -0.08236, -0.05772), (0.07471, -0.05634, -0.04269), (0.04224, -0.1185, -0.02498), (0.1471, -0.01246, -0.03978), (0.06797, 0.03033, -0.0536), (-0.07996, -0.009403, -0.04095), (-0.1251, -0.07924, -0.02257), (-0.03176, 0.06407, -0.04907), (-0.09863, 0.08048, -0.02572), (0.03511, 0.1563, -0.04924), (0.1655, -0.05641, 0.005031), (0.1654, 0.05297, -0.00742), (0.0006807, -0.1919, -0.0008587), (0.1062, -0.1417, -0.002142), (-0.1602, -0.05856, 0.005947), (-0.1148, -0.1466, 0.01014), (-0.1054, 0.1355, 0.003401), (-0.1538, 0.04652, -0.001968), (0.1195, 0.1312, -0.0009817), (-0.01588, 0.1702, 0.01139), (0.132, -0.08716, 0.01843), (-0.02297, -0.128, 0.04343), (-0.1567, -0.006991, 0.03789), (-0.04778, 0.1284, 0.03433), (0.1173, 0.08092, 0.02166), (0.02072, -0.07778, 0.04533), (0.09658, -0.02188, 0.03167), (-0.07345, -0.0546, 0.04141), (-0.04624, 0.06297, 0.0476), (0.03448, 0.08734, 0.04784)], [], [(0, 13, 12), (1, 13, 15), (0, 12, 17), (0, 17, 19), (0, 19, 16), (1, 15, 22), (2, 14, 24), (3, 18, 26), (4, 20, 28), (5, 21, 30), (1, 22, 25), (2, 24, 27), (3, 26, 29), (4, 28, 31), (5, 30, 23), (6, 32, 37), (7, 33, 39), (8, 34, 40), (9, 35, 41), (10, 36, 38), (38, 41, 11), (38, 36, 41), (36, 9, 41), (41, 40, 11), (41, 35, 40), (35, 8, 40), (40, 39, 11), (40, 34, 39), (34, 7, 39), (39, 37, 11), (39, 33, 37), (33, 6, 37), (37, 38, 11), (37, 32, 38), (32, 10, 38), (23, 36, 10), (23, 30, 36), (30, 9, 36), (31, 35, 9), (31, 28, 35), (28, 8, 35), (29, 34, 8), (29, 26, 34), (26, 7, 34), (27, 33, 7), (27, 24, 33), (24, 6, 33), (25, 32, 6), (25, 22, 32), (22, 10, 32), (30, 31, 9), (30, 21, 31), (21, 4, 31), (28, 29, 8), (28, 20, 29), (20, 3, 29), (26, 27, 7), (26, 18, 27), (18, 2, 27), (24, 25, 6), (24, 14, 25), (14, 1, 25), (22, 23, 10), (22, 15, 23), (15, 5, 23), (16, 21, 5), (16, 19, 21), (19, 4, 21), (19, 20, 4), (19, 17, 20), (17, 3, 20), (17, 18, 3), (17, 12, 18), (12, 2, 18), (15, 16, 5), (15, 13, 16), (13, 0, 16), (12, 14, 2), (12, 13, 14), (13, 1, 14)])
_uv = me_icosphere_008.uv_layers.new(name='UVMap')
_uv.uv.foreach_set('vector', [0.1818, 0.0, 0.2273, 0.07873, 0.1364, 0.07873, 0.2727, 0.1575, 0.3182, 0.07873, 0.3636, 0.1575, 0.9091, 0.0, 0.9545, 0.07873, 0.8636, 0.07873, 0.7273, 0.0, 0.7727, 0.07873, 0.6818, 0.07873, 0.5455, 0.0, 0.5909, 0.07873, 0.5, 0.07873, 0.2727, 0.1575, 0.3636, 0.1575, 0.3182, 0.2362, 0.09091, 0.1575, 0.1818, 0.1575, 0.1364, 0.2362, 0.8182, 0.1575, 0.9091, 0.1575, 0.8636, 0.2362, 0.6364, 0.1575, 0.7273, 0.1575, 0.6818, 0.2362, 0.4545, 0.1575, 0.5455, 0.1575, 0.5, 0.2362, 0.2727, 0.1575, 0.3182, 0.2362, 0.2273, 0.2362, 0.09091, 0.1575, 0.1364, 0.2362, 0.04546, 0.2362, 0.8182, 0.1575, 0.8636, 0.2362, 0.7727, 0.2362, 0.6364, 0.1575, 0.6818, 0.2362, 0.5909, 0.2362, 0.4545, 0.1575, 0.5, 0.2362, 0.4091, 0.2362, 0.1818, 0.3149, 0.2727, 0.3149, 0.2273, 0.3937, 0.0, 0.3149, 0.09091, 0.3149, 0.04546, 0.3937, 0.7273, 0.3149, 0.8182, 0.3149, 0.7727, 0.3937, 0.5455, 0.3149, 0.6364, 0.3149, 0.5909, 0.3937, 0.3636, 0.3149, 0.4545, 0.3149, 0.4091, 0.3937, 0.4091, 0.3937, 0.5, 0.3937, 0.4545, 0.4724, 0.4091, 0.3937, 0.4545, 0.3149, 0.5, 0.3937, 0.4545, 0.3149, 0.5455, 0.3149, 0.5, 0.3937, 0.5909, 0.3937, 0.6818, 0.3937, 0.6364, 0.4724, 0.5909, 0.3937, 0.6364, 0.3149, 0.6818, 0.3937, 0.6364, 0.3149, 0.7273, 0.3149, 0.6818, 0.3937, 0.7727, 0.3937, 0.8636, 0.3937, 0.8182, 0.4724, 0.7727, 0.3937, 0.8182, 0.3149, 0.8636, 0.3937, 0.8182, 0.3149, 0.9091, 0.3149, 0.8636, 0.3937, 0.04546, 0.3937, 0.1364, 0.3937, 0.09091, 0.4724, 0.04546, 0.3937, 0.09091, 0.3149, 0.1364, 0.3937, 0.09091, 0.3149, 0.1818, 0.3149, 0.1364, 0.3937, 0.2273, 0.3937, 0.3182, 0.3937, 0.2727, 0.4724, 0.2273, 0.3937, 0.2727, 0.3149, 0.3182, 0.3937, 0.2727, 0.3149, 0.3636, 0.3149, 0.3182, 0.3937, 0.4091, 0.2362, 0.4545, 0.3149, 0.3636, 0.3149, 0.4091, 0.2362, 0.5, 0.2362, 0.4545, 0.3149, 0.5, 0.2362, 0.5455, 0.3149, 0.4545, 0.3149, 0.5909, 0.2362, 0.6364, 0.3149, 0.5455, 0.3149, 0.5909, 0.2362, 0.6818, 0.2362, 0.6364, 0.3149, 0.6818, 0.2362, 0.7273, 0.3149, 0.6364, 0.3149, 0.7727, 0.2362, 0.8182, 0.3149, 0.7273, 0.3149, 0.7727, 0.2362, 0.8636, 0.2362, 0.8182, 0.3149, 0.8636, 0.2362, 0.9091, 0.3149, 0.8182, 0.3149, 0.04546, 0.2362, 0.09091, 0.3149, 0.0, 0.3149, 0.04546, 0.2362, 0.1364, 0.2362, 0.09091, 0.3149, 0.1364, 0.2362, 0.1818, 0.3149, 0.09091, 0.3149, 0.2273, 0.2362, 0.2727, 0.3149, 0.1818, 0.3149, 0.2273, 0.2362, 0.3182, 0.2362, 0.2727, 0.3149, 0.3182, 0.2362, 0.3636, 0.3149, 0.2727, 0.3149, 0.5, 0.2362, 0.5909, 0.2362, 0.5455, 0.3149, 0.5, 0.2362, 0.5455, 0.1575, 0.5909, 0.2362, 0.5455, 0.1575, 0.6364, 0.1575, 0.5909, 0.2362, 0.6818, 0.2362, 0.7727, 0.2362, 0.7273, 0.3149, 0.6818, 0.2362, 0.7273, 0.1575, 0.7727, 0.2362, 0.7273, 0.1575, 0.8182, 0.1575, 0.7727, 0.2362, 0.8636, 0.2362, 0.9545, 0.2362, 0.9091, 0.3149, 0.8636, 0.2362, 0.9091, 0.1575, 0.9545, 0.2362, 0.9091, 0.1575, 1.0, 0.1575, 0.9545, 0.2362, 0.1364, 0.2362, 0.2273, 0.2362, 0.1818, 0.3149, 0.1364, 0.2362, 0.1818, 0.1575, 0.2273, 0.2362, 0.1818, 0.1575, 0.2727, 0.1575, 0.2273, 0.2362, 0.3182, 0.2362, 0.4091, 0.2362, 0.3636, 0.3149, 0.3182, 0.2362, 0.3636, 0.1575, 0.4091, 0.2362, 0.3636, 0.1575, 0.4545, 0.1575, 0.4091, 0.2362, 0.5, 0.07873, 0.5455, 0.1575, 0.4545, 0.1575, 0.5, 0.07873, 0.5909, 0.07873, 0.5455, 0.1575, 0.5909, 0.07873, 0.6364, 0.1575, 0.5455, 0.1575, 0.6818, 0.07873, 0.7273, 0.1575, 0.6364, 0.1575, 0.6818, 0.07873, 0.7727, 0.07873, 0.7273, 0.1575, 0.7727, 0.07873, 0.8182, 0.1575, 0.7273, 0.1575, 0.8636, 0.07873, 0.9091, 0.1575, 0.8182, 0.1575, 0.8636, 0.07873, 0.9545, 0.07873, 0.9091, 0.1575, 0.9545, 0.07873, 1.0, 0.1575, 0.9091, 0.1575, 0.3636, 0.1575, 0.4091, 0.07873, 0.4545, 0.1575, 0.3636, 0.1575, 0.3182, 0.07873, 0.4091, 0.07873, 0.3182, 0.07873, 0.3636, 0.0, 0.4091, 0.07873, 0.1364, 0.07873, 0.1818, 0.1575, 0.09091, 0.1575, 0.1364, 0.07873, 0.2273, 0.07873, 0.1818, 0.1575, 0.2273, 0.07873, 0.2727, 0.1575, 0.1818, 0.1575])
me_icosphere_008.materials.append(mat_smallstone)
me_icosphere_008.use_remesh_fix_poles = True
me_icosphere_008.use_remesh_preserve_attributes = False
me_icosphere_008.update()
me_icosphere_009 = bpy.data.meshes.new('Icosphere.009')
me_icosphere_009.from_pydata([(0.001113, -0.0008351, -0.03452), (0.09429, -0.07774, -0.01919), (-0.03046, -0.1017, -0.01002), (-0.1047, 0.01191, -0.007926), (-0.04485, 0.09933, -0.02095), (0.08139, 0.05149, -0.00307), (0.01601, -0.1046, 0.001405), (-0.08584, -0.06877, 0.01914), (-0.08515, 0.05776, 0.01668), (0.03248, 0.103, 0.01823), (0.111, -0.01813, 0.01318), (0.0008998, -0.007347, 0.03219), (-0.009264, -0.05651, -0.02687), (0.05994, -0.04212, -0.03208), (0.02368, -0.09522, -0.01528), (0.1015, -0.01001, -0.02895), (0.05051, 0.02443, -0.03688), (-0.06817, -0.01303, -0.0252), (-0.08841, -0.05697, -0.01624), (-0.03117, 0.05037, -0.02772), (-0.08228, 0.07536, -0.01777), (0.02186, 0.09406, -0.03138), (0.1106, -0.03465, 0.001515), (0.1181, 0.02855, -0.01175), (0.009615, -0.1302, 0.0006707), (0.07087, -0.1002, 0.001308), (-0.1102, -0.03473, 4.574e-05), (-0.08257, -0.1013, 0.007732), (-0.06966, 0.09174, 0.004958), (-0.1108, 0.03308, -0.002934), (0.07027, 0.09457, -0.00164), (0.001775, 0.1091, -0.006612), (0.09398, -0.06743, 0.005047), (-0.02668, -0.08852, 0.02121), (-0.1104, 0.0002495, 0.01325), (-0.03557, 0.09875, 0.01679), (0.07984, 0.05746, 0.02387), (0.01283, -0.06611, 0.02593), (0.06498, -0.008891, 0.02061), (-0.05766, -0.04544, 0.02552), (-0.04133, 0.04459, 0.03629), (0.01243, 0.05758, 0.02783)], [], [(0, 13, 12), (1, 13, 15), (0, 12, 17), (0, 17, 19), (0, 19, 16), (1, 15, 22), (2, 14, 24), (3, 18, 26), (4, 20, 28), (5, 21, 30), (1, 22, 25), (2, 24, 27), (3, 26, 29), (4, 28, 31), (5, 30, 23), (6, 32, 37), (7, 33, 39), (8, 34, 40), (9, 35, 41), (10, 36, 38), (38, 41, 11), (38, 36, 41), (36, 9, 41), (41, 40, 11), (41, 35, 40), (35, 8, 40), (40, 39, 11), (40, 34, 39), (34, 7, 39), (39, 37, 11), (39, 33, 37), (33, 6, 37), (37, 38, 11), (37, 32, 38), (32, 10, 38), (23, 36, 10), (23, 30, 36), (30, 9, 36), (31, 35, 9), (31, 28, 35), (28, 8, 35), (29, 34, 8), (29, 26, 34), (26, 7, 34), (27, 33, 7), (27, 24, 33), (24, 6, 33), (25, 32, 6), (25, 22, 32), (22, 10, 32), (30, 31, 9), (30, 21, 31), (21, 4, 31), (28, 29, 8), (28, 20, 29), (20, 3, 29), (26, 27, 7), (26, 18, 27), (18, 2, 27), (24, 25, 6), (24, 14, 25), (14, 1, 25), (22, 23, 10), (22, 15, 23), (15, 5, 23), (16, 21, 5), (16, 19, 21), (19, 4, 21), (19, 20, 4), (19, 17, 20), (17, 3, 20), (17, 18, 3), (17, 12, 18), (12, 2, 18), (15, 16, 5), (15, 13, 16), (13, 0, 16), (12, 14, 2), (12, 13, 14), (13, 1, 14)])
_uv = me_icosphere_009.uv_layers.new(name='UVMap')
_uv.uv.foreach_set('vector', [0.1818, 0.0, 0.2273, 0.07873, 0.1364, 0.07873, 0.2727, 0.1575, 0.3182, 0.07873, 0.3636, 0.1575, 0.9091, 0.0, 0.9545, 0.07873, 0.8636, 0.07873, 0.7273, 0.0, 0.7727, 0.07873, 0.6818, 0.07873, 0.5455, 0.0, 0.5909, 0.07873, 0.5, 0.07873, 0.2727, 0.1575, 0.3636, 0.1575, 0.3182, 0.2362, 0.09091, 0.1575, 0.1818, 0.1575, 0.1364, 0.2362, 0.8182, 0.1575, 0.9091, 0.1575, 0.8636, 0.2362, 0.6364, 0.1575, 0.7273, 0.1575, 0.6818, 0.2362, 0.4545, 0.1575, 0.5455, 0.1575, 0.5, 0.2362, 0.2727, 0.1575, 0.3182, 0.2362, 0.2273, 0.2362, 0.09091, 0.1575, 0.1364, 0.2362, 0.04546, 0.2362, 0.8182, 0.1575, 0.8636, 0.2362, 0.7727, 0.2362, 0.6364, 0.1575, 0.6818, 0.2362, 0.5909, 0.2362, 0.4545, 0.1575, 0.5, 0.2362, 0.4091, 0.2362, 0.1818, 0.3149, 0.2727, 0.3149, 0.2273, 0.3937, 0.0, 0.3149, 0.09091, 0.3149, 0.04546, 0.3937, 0.7273, 0.3149, 0.8182, 0.3149, 0.7727, 0.3937, 0.5455, 0.3149, 0.6364, 0.3149, 0.5909, 0.3937, 0.3636, 0.3149, 0.4545, 0.3149, 0.4091, 0.3937, 0.4091, 0.3937, 0.5, 0.3937, 0.4545, 0.4724, 0.4091, 0.3937, 0.4545, 0.3149, 0.5, 0.3937, 0.4545, 0.3149, 0.5455, 0.3149, 0.5, 0.3937, 0.5909, 0.3937, 0.6818, 0.3937, 0.6364, 0.4724, 0.5909, 0.3937, 0.6364, 0.3149, 0.6818, 0.3937, 0.6364, 0.3149, 0.7273, 0.3149, 0.6818, 0.3937, 0.7727, 0.3937, 0.8636, 0.3937, 0.8182, 0.4724, 0.7727, 0.3937, 0.8182, 0.3149, 0.8636, 0.3937, 0.8182, 0.3149, 0.9091, 0.3149, 0.8636, 0.3937, 0.04546, 0.3937, 0.1364, 0.3937, 0.09091, 0.4724, 0.04546, 0.3937, 0.09091, 0.3149, 0.1364, 0.3937, 0.09091, 0.3149, 0.1818, 0.3149, 0.1364, 0.3937, 0.2273, 0.3937, 0.3182, 0.3937, 0.2727, 0.4724, 0.2273, 0.3937, 0.2727, 0.3149, 0.3182, 0.3937, 0.2727, 0.3149, 0.3636, 0.3149, 0.3182, 0.3937, 0.4091, 0.2362, 0.4545, 0.3149, 0.3636, 0.3149, 0.4091, 0.2362, 0.5, 0.2362, 0.4545, 0.3149, 0.5, 0.2362, 0.5455, 0.3149, 0.4545, 0.3149, 0.5909, 0.2362, 0.6364, 0.3149, 0.5455, 0.3149, 0.5909, 0.2362, 0.6818, 0.2362, 0.6364, 0.3149, 0.6818, 0.2362, 0.7273, 0.3149, 0.6364, 0.3149, 0.7727, 0.2362, 0.8182, 0.3149, 0.7273, 0.3149, 0.7727, 0.2362, 0.8636, 0.2362, 0.8182, 0.3149, 0.8636, 0.2362, 0.9091, 0.3149, 0.8182, 0.3149, 0.04546, 0.2362, 0.09091, 0.3149, 0.0, 0.3149, 0.04546, 0.2362, 0.1364, 0.2362, 0.09091, 0.3149, 0.1364, 0.2362, 0.1818, 0.3149, 0.09091, 0.3149, 0.2273, 0.2362, 0.2727, 0.3149, 0.1818, 0.3149, 0.2273, 0.2362, 0.3182, 0.2362, 0.2727, 0.3149, 0.3182, 0.2362, 0.3636, 0.3149, 0.2727, 0.3149, 0.5, 0.2362, 0.5909, 0.2362, 0.5455, 0.3149, 0.5, 0.2362, 0.5455, 0.1575, 0.5909, 0.2362, 0.5455, 0.1575, 0.6364, 0.1575, 0.5909, 0.2362, 0.6818, 0.2362, 0.7727, 0.2362, 0.7273, 0.3149, 0.6818, 0.2362, 0.7273, 0.1575, 0.7727, 0.2362, 0.7273, 0.1575, 0.8182, 0.1575, 0.7727, 0.2362, 0.8636, 0.2362, 0.9545, 0.2362, 0.9091, 0.3149, 0.8636, 0.2362, 0.9091, 0.1575, 0.9545, 0.2362, 0.9091, 0.1575, 1.0, 0.1575, 0.9545, 0.2362, 0.1364, 0.2362, 0.2273, 0.2362, 0.1818, 0.3149, 0.1364, 0.2362, 0.1818, 0.1575, 0.2273, 0.2362, 0.1818, 0.1575, 0.2727, 0.1575, 0.2273, 0.2362, 0.3182, 0.2362, 0.4091, 0.2362, 0.3636, 0.3149, 0.3182, 0.2362, 0.3636, 0.1575, 0.4091, 0.2362, 0.3636, 0.1575, 0.4545, 0.1575, 0.4091, 0.2362, 0.5, 0.07873, 0.5455, 0.1575, 0.4545, 0.1575, 0.5, 0.07873, 0.5909, 0.07873, 0.5455, 0.1575, 0.5909, 0.07873, 0.6364, 0.1575, 0.5455, 0.1575, 0.6818, 0.07873, 0.7273, 0.1575, 0.6364, 0.1575, 0.6818, 0.07873, 0.7727, 0.07873, 0.7273, 0.1575, 0.7727, 0.07873, 0.8182, 0.1575, 0.7273, 0.1575, 0.8636, 0.07873, 0.9091, 0.1575, 0.8182, 0.1575, 0.8636, 0.07873, 0.9545, 0.07873, 0.9091, 0.1575, 0.9545, 0.07873, 1.0, 0.1575, 0.9091, 0.1575, 0.3636, 0.1575, 0.4091, 0.07873, 0.4545, 0.1575, 0.3636, 0.1575, 0.3182, 0.07873, 0.4091, 0.07873, 0.3182, 0.07873, 0.3636, 0.0, 0.4091, 0.07873, 0.1364, 0.07873, 0.1818, 0.1575, 0.09091, 0.1575, 0.1364, 0.07873, 0.2273, 0.07873, 0.1818, 0.1575, 0.2273, 0.07873, 0.2727, 0.1575, 0.1818, 0.1575])
me_icosphere_009.materials.append(mat_smallstone)
me_icosphere_009.use_remesh_fix_poles = True
me_icosphere_009.use_remesh_preserve_attributes = False
me_icosphere_009.update()
me_icosphere_010 = bpy.data.meshes.new('Icosphere.010')
me_icosphere_010.from_pydata([(0.005187, 0.0159, -0.03405), (0.1391, -0.09015, -0.03209), (-0.03615, -0.1385, -0.0262), (-0.1807, 0.02095, -0.01744), (-0.0629, 0.1581, -0.03299), (0.1008, 0.07366, -0.00858), (0.03685, -0.1495, 0.003596), (-0.1246, -0.08402, 0.01459), (-0.1489, 0.07977, 0.02779), (0.05818, 0.1293, 0.004924), (0.1894, -0.01255, 0.01765), (0.0001451, -0.006103, 0.043), (-0.01289, -0.08209, -0.04945), (0.0809, -0.05362, -0.03963), (0.04973, -0.1237, -0.03734), (0.1432, -0.002068, -0.04658), (0.07478, 0.03458, -0.03617), (-0.09634, 0.002188, -0.02799), (-0.1393, -0.0766, -0.02049), (-0.0311, 0.07313, -0.02072), (-0.1214, 0.06538, -0.0228), (0.0129, 0.1341, -0.0421), (0.1729, -0.05051, 0.009014), (0.1855, 0.05995, -0.003798), (0.03124, -0.1685, -0.002541), (0.1221, -0.1399, 0.0134), (-0.1811, -0.04975, -0.005179), (-0.1252, -0.1369, 0.01764), (-0.113, 0.1293, 0.003786), (-0.1666, 0.04232, -0.01309), (0.1067, 0.1283, 0.005251), (-0.01344, 0.1397, -0.0002239), (0.139, -0.08375, 0.02491), (-0.02584, -0.1286, 0.04267), (-0.1607, -0.001845, 0.01275), (-0.04636, 0.1334, 0.0277), (0.1295, 0.07679, 0.02119), (-0.001402, -0.08719, 0.03361), (0.0963, -0.009775, 0.03241), (-0.07451, -0.05088, 0.04153), (-0.07049, 0.06303, 0.04427), (0.03522, 0.0734, 0.03125)], [], [(0, 13, 12), (1, 13, 15), (0, 12, 17), (0, 17, 19), (0, 19, 16), (1, 15, 22), (2, 14, 24), (3, 18, 26), (4, 20, 28), (5, 21, 30), (1, 22, 25), (2, 24, 27), (3, 26, 29), (4, 28, 31), (5, 30, 23), (6, 32, 37), (7, 33, 39), (8, 34, 40), (9, 35, 41), (10, 36, 38), (38, 41, 11), (38, 36, 41), (36, 9, 41), (41, 40, 11), (41, 35, 40), (35, 8, 40), (40, 39, 11), (40, 34, 39), (34, 7, 39), (39, 37, 11), (39, 33, 37), (33, 6, 37), (37, 38, 11), (37, 32, 38), (32, 10, 38), (23, 36, 10), (23, 30, 36), (30, 9, 36), (31, 35, 9), (31, 28, 35), (28, 8, 35), (29, 34, 8), (29, 26, 34), (26, 7, 34), (27, 33, 7), (27, 24, 33), (24, 6, 33), (25, 32, 6), (25, 22, 32), (22, 10, 32), (30, 31, 9), (30, 21, 31), (21, 4, 31), (28, 29, 8), (28, 20, 29), (20, 3, 29), (26, 27, 7), (26, 18, 27), (18, 2, 27), (24, 25, 6), (24, 14, 25), (14, 1, 25), (22, 23, 10), (22, 15, 23), (15, 5, 23), (16, 21, 5), (16, 19, 21), (19, 4, 21), (19, 20, 4), (19, 17, 20), (17, 3, 20), (17, 18, 3), (17, 12, 18), (12, 2, 18), (15, 16, 5), (15, 13, 16), (13, 0, 16), (12, 14, 2), (12, 13, 14), (13, 1, 14)])
_uv = me_icosphere_010.uv_layers.new(name='UVMap')
_uv.uv.foreach_set('vector', [0.1818, 0.0, 0.2273, 0.07873, 0.1364, 0.07873, 0.2727, 0.1575, 0.3182, 0.07873, 0.3636, 0.1575, 0.9091, 0.0, 0.9545, 0.07873, 0.8636, 0.07873, 0.7273, 0.0, 0.7727, 0.07873, 0.6818, 0.07873, 0.5455, 0.0, 0.5909, 0.07873, 0.5, 0.07873, 0.2727, 0.1575, 0.3636, 0.1575, 0.3182, 0.2362, 0.09091, 0.1575, 0.1818, 0.1575, 0.1364, 0.2362, 0.8182, 0.1575, 0.9091, 0.1575, 0.8636, 0.2362, 0.6364, 0.1575, 0.7273, 0.1575, 0.6818, 0.2362, 0.4545, 0.1575, 0.5455, 0.1575, 0.5, 0.2362, 0.2727, 0.1575, 0.3182, 0.2362, 0.2273, 0.2362, 0.09091, 0.1575, 0.1364, 0.2362, 0.04546, 0.2362, 0.8182, 0.1575, 0.8636, 0.2362, 0.7727, 0.2362, 0.6364, 0.1575, 0.6818, 0.2362, 0.5909, 0.2362, 0.4545, 0.1575, 0.5, 0.2362, 0.4091, 0.2362, 0.1818, 0.3149, 0.2727, 0.3149, 0.2273, 0.3937, 0.0, 0.3149, 0.09091, 0.3149, 0.04546, 0.3937, 0.7273, 0.3149, 0.8182, 0.3149, 0.7727, 0.3937, 0.5455, 0.3149, 0.6364, 0.3149, 0.5909, 0.3937, 0.3636, 0.3149, 0.4545, 0.3149, 0.4091, 0.3937, 0.4091, 0.3937, 0.5, 0.3937, 0.4545, 0.4724, 0.4091, 0.3937, 0.4545, 0.3149, 0.5, 0.3937, 0.4545, 0.3149, 0.5455, 0.3149, 0.5, 0.3937, 0.5909, 0.3937, 0.6818, 0.3937, 0.6364, 0.4724, 0.5909, 0.3937, 0.6364, 0.3149, 0.6818, 0.3937, 0.6364, 0.3149, 0.7273, 0.3149, 0.6818, 0.3937, 0.7727, 0.3937, 0.8636, 0.3937, 0.8182, 0.4724, 0.7727, 0.3937, 0.8182, 0.3149, 0.8636, 0.3937, 0.8182, 0.3149, 0.9091, 0.3149, 0.8636, 0.3937, 0.04546, 0.3937, 0.1364, 0.3937, 0.09091, 0.4724, 0.04546, 0.3937, 0.09091, 0.3149, 0.1364, 0.3937, 0.09091, 0.3149, 0.1818, 0.3149, 0.1364, 0.3937, 0.2273, 0.3937, 0.3182, 0.3937, 0.2727, 0.4724, 0.2273, 0.3937, 0.2727, 0.3149, 0.3182, 0.3937, 0.2727, 0.3149, 0.3636, 0.3149, 0.3182, 0.3937, 0.4091, 0.2362, 0.4545, 0.3149, 0.3636, 0.3149, 0.4091, 0.2362, 0.5, 0.2362, 0.4545, 0.3149, 0.5, 0.2362, 0.5455, 0.3149, 0.4545, 0.3149, 0.5909, 0.2362, 0.6364, 0.3149, 0.5455, 0.3149, 0.5909, 0.2362, 0.6818, 0.2362, 0.6364, 0.3149, 0.6818, 0.2362, 0.7273, 0.3149, 0.6364, 0.3149, 0.7727, 0.2362, 0.8182, 0.3149, 0.7273, 0.3149, 0.7727, 0.2362, 0.8636, 0.2362, 0.8182, 0.3149, 0.8636, 0.2362, 0.9091, 0.3149, 0.8182, 0.3149, 0.04546, 0.2362, 0.09091, 0.3149, 0.0, 0.3149, 0.04546, 0.2362, 0.1364, 0.2362, 0.09091, 0.3149, 0.1364, 0.2362, 0.1818, 0.3149, 0.09091, 0.3149, 0.2273, 0.2362, 0.2727, 0.3149, 0.1818, 0.3149, 0.2273, 0.2362, 0.3182, 0.2362, 0.2727, 0.3149, 0.3182, 0.2362, 0.3636, 0.3149, 0.2727, 0.3149, 0.5, 0.2362, 0.5909, 0.2362, 0.5455, 0.3149, 0.5, 0.2362, 0.5455, 0.1575, 0.5909, 0.2362, 0.5455, 0.1575, 0.6364, 0.1575, 0.5909, 0.2362, 0.6818, 0.2362, 0.7727, 0.2362, 0.7273, 0.3149, 0.6818, 0.2362, 0.7273, 0.1575, 0.7727, 0.2362, 0.7273, 0.1575, 0.8182, 0.1575, 0.7727, 0.2362, 0.8636, 0.2362, 0.9545, 0.2362, 0.9091, 0.3149, 0.8636, 0.2362, 0.9091, 0.1575, 0.9545, 0.2362, 0.9091, 0.1575, 1.0, 0.1575, 0.9545, 0.2362, 0.1364, 0.2362, 0.2273, 0.2362, 0.1818, 0.3149, 0.1364, 0.2362, 0.1818, 0.1575, 0.2273, 0.2362, 0.1818, 0.1575, 0.2727, 0.1575, 0.2273, 0.2362, 0.3182, 0.2362, 0.4091, 0.2362, 0.3636, 0.3149, 0.3182, 0.2362, 0.3636, 0.1575, 0.4091, 0.2362, 0.3636, 0.1575, 0.4545, 0.1575, 0.4091, 0.2362, 0.5, 0.07873, 0.5455, 0.1575, 0.4545, 0.1575, 0.5, 0.07873, 0.5909, 0.07873, 0.5455, 0.1575, 0.5909, 0.07873, 0.6364, 0.1575, 0.5455, 0.1575, 0.6818, 0.07873, 0.7273, 0.1575, 0.6364, 0.1575, 0.6818, 0.07873, 0.7727, 0.07873, 0.7273, 0.1575, 0.7727, 0.07873, 0.8182, 0.1575, 0.7273, 0.1575, 0.8636, 0.07873, 0.9091, 0.1575, 0.8182, 0.1575, 0.8636, 0.07873, 0.9545, 0.07873, 0.9091, 0.1575, 0.9545, 0.07873, 1.0, 0.1575, 0.9091, 0.1575, 0.3636, 0.1575, 0.4091, 0.07873, 0.4545, 0.1575, 0.3636, 0.1575, 0.3182, 0.07873, 0.4091, 0.07873, 0.3182, 0.07873, 0.3636, 0.0, 0.4091, 0.07873, 0.1364, 0.07873, 0.1818, 0.1575, 0.09091, 0.1575, 0.1364, 0.07873, 0.2273, 0.07873, 0.1818, 0.1575, 0.2273, 0.07873, 0.2727, 0.1575, 0.1818, 0.1575])
me_icosphere_010.materials.append(mat_smallstone)
me_icosphere_010.use_remesh_fix_poles = True
me_icosphere_010.use_remesh_preserve_attributes = False
me_icosphere_010.update()
me_icosphere_011 = bpy.data.meshes.new('Icosphere.011')
me_icosphere_011.from_pydata([(-0.001561, 0.01257, -0.03282), (0.1135, -0.122, -0.01758), (-0.03633, -0.1766, -0.02707), (-0.1427, 0.01515, -0.03112), (-0.0392, 0.1792, -0.02258), (0.0939, 0.09146, -0.0248), (0.05139, -0.1665, -0.003642), (-0.1125, -0.1018, 0.02681), (-0.1037, 0.09013, 0.02078), (0.04708, 0.1737, 0.02017), (0.1448, -0.02172, 0.0198), (0.00277, -0.01637, 0.0318), (-0.02429, -0.09417, -0.03445), (0.06937, -0.07607, -0.04619), (0.03712, -0.1449, -0.02828), (0.1412, -0.01968, -0.04713), (0.05698, 0.04002, -0.0481), (-0.0738, 0.007899, -0.04087), (-0.1209, -0.09285, -0.0213), (-0.04634, 0.08032, -0.0333), (-0.1142, 0.1091, -0.0169), (0.019, 0.1681, -0.04439), (0.1451, -0.05907, 0.00359), (0.1561, 0.06021, -0.006929), (0.01482, -0.1981, 0.002694), (0.08287, -0.1561, 0.007483), (-0.1486, -0.06233, 0.001934), (-0.106, -0.1593, 0.005163), (-0.0982, 0.1436, 0.01104), (-0.142, 0.05232, -0.002187), (0.09058, 0.1595, 0.01108), (-0.0172, 0.1607, 0.001423), (0.1201, -0.09914, 0.01028), (-0.03759, -0.1351, 0.02229), (-0.138, -0.001007, 0.02057), (-0.04253, 0.1575, 0.02764), (0.1067, 0.1002, 0.01101), (0.01261, -0.1001, 0.03547), (0.08853, -0.003593, 0.03352), (-0.07204, -0.06402, 0.02087), (-0.04963, 0.05024, 0.0525), (0.04277, 0.1031, 0.03491)], [], [(0, 13, 12), (1, 13, 15), (0, 12, 17), (0, 17, 19), (0, 19, 16), (1, 15, 22), (2, 14, 24), (3, 18, 26), (4, 20, 28), (5, 21, 30), (1, 22, 25), (2, 24, 27), (3, 26, 29), (4, 28, 31), (5, 30, 23), (6, 32, 37), (7, 33, 39), (8, 34, 40), (9, 35, 41), (10, 36, 38), (38, 41, 11), (38, 36, 41), (36, 9, 41), (41, 40, 11), (41, 35, 40), (35, 8, 40), (40, 39, 11), (40, 34, 39), (34, 7, 39), (39, 37, 11), (39, 33, 37), (33, 6, 37), (37, 38, 11), (37, 32, 38), (32, 10, 38), (23, 36, 10), (23, 30, 36), (30, 9, 36), (31, 35, 9), (31, 28, 35), (28, 8, 35), (29, 34, 8), (29, 26, 34), (26, 7, 34), (27, 33, 7), (27, 24, 33), (24, 6, 33), (25, 32, 6), (25, 22, 32), (22, 10, 32), (30, 31, 9), (30, 21, 31), (21, 4, 31), (28, 29, 8), (28, 20, 29), (20, 3, 29), (26, 27, 7), (26, 18, 27), (18, 2, 27), (24, 25, 6), (24, 14, 25), (14, 1, 25), (22, 23, 10), (22, 15, 23), (15, 5, 23), (16, 21, 5), (16, 19, 21), (19, 4, 21), (19, 20, 4), (19, 17, 20), (17, 3, 20), (17, 18, 3), (17, 12, 18), (12, 2, 18), (15, 16, 5), (15, 13, 16), (13, 0, 16), (12, 14, 2), (12, 13, 14), (13, 1, 14)])
_uv = me_icosphere_011.uv_layers.new(name='UVMap')
_uv.uv.foreach_set('vector', [0.1818, 0.0, 0.2273, 0.07873, 0.1364, 0.07873, 0.2727, 0.1575, 0.3182, 0.07873, 0.3636, 0.1575, 0.9091, 0.0, 0.9545, 0.07873, 0.8636, 0.07873, 0.7273, 0.0, 0.7727, 0.07873, 0.6818, 0.07873, 0.5455, 0.0, 0.5909, 0.07873, 0.5, 0.07873, 0.2727, 0.1575, 0.3636, 0.1575, 0.3182, 0.2362, 0.09091, 0.1575, 0.1818, 0.1575, 0.1364, 0.2362, 0.8182, 0.1575, 0.9091, 0.1575, 0.8636, 0.2362, 0.6364, 0.1575, 0.7273, 0.1575, 0.6818, 0.2362, 0.4545, 0.1575, 0.5455, 0.1575, 0.5, 0.2362, 0.2727, 0.1575, 0.3182, 0.2362, 0.2273, 0.2362, 0.09091, 0.1575, 0.1364, 0.2362, 0.04546, 0.2362, 0.8182, 0.1575, 0.8636, 0.2362, 0.7727, 0.2362, 0.6364, 0.1575, 0.6818, 0.2362, 0.5909, 0.2362, 0.4545, 0.1575, 0.5, 0.2362, 0.4091, 0.2362, 0.1818, 0.3149, 0.2727, 0.3149, 0.2273, 0.3937, 0.0, 0.3149, 0.09091, 0.3149, 0.04546, 0.3937, 0.7273, 0.3149, 0.8182, 0.3149, 0.7727, 0.3937, 0.5455, 0.3149, 0.6364, 0.3149, 0.5909, 0.3937, 0.3636, 0.3149, 0.4545, 0.3149, 0.4091, 0.3937, 0.4091, 0.3937, 0.5, 0.3937, 0.4545, 0.4724, 0.4091, 0.3937, 0.4545, 0.3149, 0.5, 0.3937, 0.4545, 0.3149, 0.5455, 0.3149, 0.5, 0.3937, 0.5909, 0.3937, 0.6818, 0.3937, 0.6364, 0.4724, 0.5909, 0.3937, 0.6364, 0.3149, 0.6818, 0.3937, 0.6364, 0.3149, 0.7273, 0.3149, 0.6818, 0.3937, 0.7727, 0.3937, 0.8636, 0.3937, 0.8182, 0.4724, 0.7727, 0.3937, 0.8182, 0.3149, 0.8636, 0.3937, 0.8182, 0.3149, 0.9091, 0.3149, 0.8636, 0.3937, 0.04546, 0.3937, 0.1364, 0.3937, 0.09091, 0.4724, 0.04546, 0.3937, 0.09091, 0.3149, 0.1364, 0.3937, 0.09091, 0.3149, 0.1818, 0.3149, 0.1364, 0.3937, 0.2273, 0.3937, 0.3182, 0.3937, 0.2727, 0.4724, 0.2273, 0.3937, 0.2727, 0.3149, 0.3182, 0.3937, 0.2727, 0.3149, 0.3636, 0.3149, 0.3182, 0.3937, 0.4091, 0.2362, 0.4545, 0.3149, 0.3636, 0.3149, 0.4091, 0.2362, 0.5, 0.2362, 0.4545, 0.3149, 0.5, 0.2362, 0.5455, 0.3149, 0.4545, 0.3149, 0.5909, 0.2362, 0.6364, 0.3149, 0.5455, 0.3149, 0.5909, 0.2362, 0.6818, 0.2362, 0.6364, 0.3149, 0.6818, 0.2362, 0.7273, 0.3149, 0.6364, 0.3149, 0.7727, 0.2362, 0.8182, 0.3149, 0.7273, 0.3149, 0.7727, 0.2362, 0.8636, 0.2362, 0.8182, 0.3149, 0.8636, 0.2362, 0.9091, 0.3149, 0.8182, 0.3149, 0.04546, 0.2362, 0.09091, 0.3149, 0.0, 0.3149, 0.04546, 0.2362, 0.1364, 0.2362, 0.09091, 0.3149, 0.1364, 0.2362, 0.1818, 0.3149, 0.09091, 0.3149, 0.2273, 0.2362, 0.2727, 0.3149, 0.1818, 0.3149, 0.2273, 0.2362, 0.3182, 0.2362, 0.2727, 0.3149, 0.3182, 0.2362, 0.3636, 0.3149, 0.2727, 0.3149, 0.5, 0.2362, 0.5909, 0.2362, 0.5455, 0.3149, 0.5, 0.2362, 0.5455, 0.1575, 0.5909, 0.2362, 0.5455, 0.1575, 0.6364, 0.1575, 0.5909, 0.2362, 0.6818, 0.2362, 0.7727, 0.2362, 0.7273, 0.3149, 0.6818, 0.2362, 0.7273, 0.1575, 0.7727, 0.2362, 0.7273, 0.1575, 0.8182, 0.1575, 0.7727, 0.2362, 0.8636, 0.2362, 0.9545, 0.2362, 0.9091, 0.3149, 0.8636, 0.2362, 0.9091, 0.1575, 0.9545, 0.2362, 0.9091, 0.1575, 1.0, 0.1575, 0.9545, 0.2362, 0.1364, 0.2362, 0.2273, 0.2362, 0.1818, 0.3149, 0.1364, 0.2362, 0.1818, 0.1575, 0.2273, 0.2362, 0.1818, 0.1575, 0.2727, 0.1575, 0.2273, 0.2362, 0.3182, 0.2362, 0.4091, 0.2362, 0.3636, 0.3149, 0.3182, 0.2362, 0.3636, 0.1575, 0.4091, 0.2362, 0.3636, 0.1575, 0.4545, 0.1575, 0.4091, 0.2362, 0.5, 0.07873, 0.5455, 0.1575, 0.4545, 0.1575, 0.5, 0.07873, 0.5909, 0.07873, 0.5455, 0.1575, 0.5909, 0.07873, 0.6364, 0.1575, 0.5455, 0.1575, 0.6818, 0.07873, 0.7273, 0.1575, 0.6364, 0.1575, 0.6818, 0.07873, 0.7727, 0.07873, 0.7273, 0.1575, 0.7727, 0.07873, 0.8182, 0.1575, 0.7273, 0.1575, 0.8636, 0.07873, 0.9091, 0.1575, 0.8182, 0.1575, 0.8636, 0.07873, 0.9545, 0.07873, 0.9091, 0.1575, 0.9545, 0.07873, 1.0, 0.1575, 0.9091, 0.1575, 0.3636, 0.1575, 0.4091, 0.07873, 0.4545, 0.1575, 0.3636, 0.1575, 0.3182, 0.07873, 0.4091, 0.07873, 0.3182, 0.07873, 0.3636, 0.0, 0.4091, 0.07873, 0.1364, 0.07873, 0.1818, 0.1575, 0.09091, 0.1575, 0.1364, 0.07873, 0.2273, 0.07873, 0.1818, 0.1575, 0.2273, 0.07873, 0.2727, 0.1575, 0.1818, 0.1575])
me_icosphere_011.materials.append(mat_smallstone)
me_icosphere_011.use_remesh_fix_poles = True
me_icosphere_011.use_remesh_preserve_attributes = False
me_icosphere_011.update()

# ---- objects
ob_smallstone1 = bpy.data.objects.new('SmallStone1', me_icosphere)
ob_smallstone2 = bpy.data.objects.new('SmallStone2', me_icosphere_005)
ob_smallstone3 = bpy.data.objects.new('SmallStone3', me_icosphere_006)
ob_smallstone4 = bpy.data.objects.new('SmallStone4', me_icosphere_007)
ob_smallstone5 = bpy.data.objects.new('SmallStone5', me_icosphere_008)
ob_smallstone6 = bpy.data.objects.new('SmallStone6', me_icosphere_009)
ob_smallstone7 = bpy.data.objects.new('SmallStone7', me_icosphere_010)
ob_smallstone8 = bpy.data.objects.new('SmallStone8', me_icosphere_011)

# ---- transforms, parenting, visibility, modifiers, constraints
ob_smallstone1.location = (0.0, 0.0, 0.0)
ob_smallstone2.location = (0.0, 0.4977, 0.0)
ob_smallstone3.location = (0.0, 0.9983, 0.0)
ob_smallstone4.location = (0.0, 1.485, 0.0)
ob_smallstone5.location = (0.0, 1.966, 0.0)
ob_smallstone6.location = (0.0, 2.47, 0.0)
ob_smallstone7.location = (0.0, 2.983, 0.0)
ob_smallstone8.location = (0.0, 3.513, 0.0)

# ---- collection membership
col_collection.objects.link(ob_smallstone1)
col_collection.objects.link(ob_smallstone2)
col_collection.objects.link(ob_smallstone3)
col_collection.objects.link(ob_smallstone4)
col_collection.objects.link(ob_smallstone5)
col_collection.objects.link(ob_smallstone6)
col_collection.objects.link(ob_smallstone7)
col_collection.objects.link(ob_smallstone8)

# ---- scene / render settings (as saved in the file)
scene.frame_start = 1; scene.frame_end = 250; scene.frame_set(1)
scene.render.engine = 'BLENDER_EEVEE_NEXT'
scene.cycles.use_denoising = False
scene.cycles.samples = 128
scene.cycles.sampling_pattern = 'TABULATED_SOBOL'
scene.cycles.use_adaptive_sampling = False
scene.cycles.use_light_tree = False
scene.view_settings.view_transform = 'Filmic'
bpy.context.view_layer.update()

# ---- added for rendering (the .blend has no active camera and no usable light): camera, sun
cam_auto = bpy.data.cameras.new('AutoCamera')
cam_auto.lens = 50.0
cam_auto.sensor_width = 36.0
cam_auto.clip_end = 1000.0
ob_auto_camera = bpy.data.objects.new('AutoCamera', cam_auto)
scene.collection.objects.link(ob_auto_camera)
ob_auto_camera.location = (3.60964, -2.5729, 2.88123)
ob_auto_camera.rotation_euler = (1.09748, -7.21219e-08, 0.694738)
scene.camera = ob_auto_camera
light_auto_sun = bpy.data.lights.new('AutoSun', 'SUN')
light_auto_sun.energy = 3.0
light_auto_sun.angle = 0.0523599
ob_auto_sun = bpy.data.objects.new('AutoSun', light_auto_sun)
scene.collection.objects.link(ob_auto_sun)
ob_auto_sun.rotation_euler = (0.872665, 0.174533, 0.523599)
bpy.context.view_layer.update()
